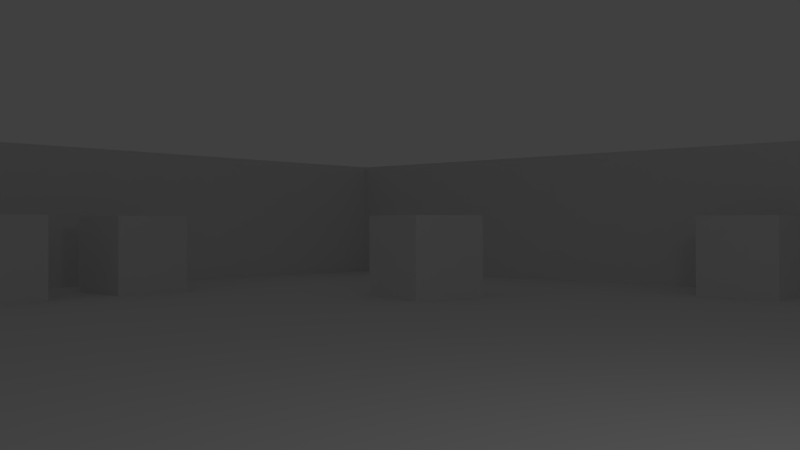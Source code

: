# Source: example_level.blend  (saved by Blender 2.64.0; exported with 4.5.12 LTS)
import bpy
from mathutils import Matrix  # noqa: F401  (used for matrix-valued properties, if any)

bpy.ops.wm.read_factory_settings(use_empty=True)
scene = bpy.context.scene
scene.name = 'Scene'

# ---- collections
col_collection_1 = bpy.data.collections.new('Collection 1'); scene.collection.children.link(col_collection_1)

# ---- materials (node trees are filled in below, after node groups)
mat_material_001 = bpy.data.materials.new('Material.001')
mat_material_001.alpha_threshold = 0.0
mat_material_001.use_transparent_shadow = False
mat_material_001.specular_color = (0.02038, 0.02038, 0.02038)
mat_material_001.roughness = 0.5
mat_material_001.line_color = (0.0, 0.0, 0.0, 1.0)

# ---- material node trees

# ---- world
world_world = bpy.data.worlds.new('World'); scene.world = world_world
world_world.color = (0.05088, 0.05088, 0.05088)
world_world.use_sun_shadow = False
world_world.sun_shadow_jitter_overblur = 0.0
world_world.cycles.sampling_method = 'MANUAL'
world_world.cycles.sample_map_resolution = 256

# ---- cameras
cam_camera = bpy.data.cameras.new('Camera')
cam_camera.clip_end = 100.0
cam_camera.lens = 35.0
cam_camera.sensor_width = 32.0
cam_camera.sensor_height = 18.0
cam_camera.ortho_scale = 7.314
cam_camera.dof.focus_distance = 0.0
cam_camera.dof.aperture_fstop = 128.0

# ---- lights
light_lamp = bpy.data.lights.new('Lamp', 'POINT')
light_lamp.transmission_factor = 0.0
light_lamp.cutoff_distance = 30.0
light_lamp.energy = 100.0
light_lamp.shadow_buffer_clip_start = 1.001
light_lamp.shadow_soft_size = 1.0
light_lamp.shadow_maximum_resolution = 0.006
light_lamp.use_absolute_resolution = True
light_lamp.cycles.use_multiple_importance_sampling = False

# ---- meshes
me_cube_011 = bpy.data.meshes.new('Cube.011')
me_cube_011.from_pydata([(-1.0, -1.0, -1.0), (-1.0, 1.0, -1.0), (1.0, 1.0, -1.0), (1.0, -1.0, -1.0), (-1.0, -1.0, 1.0), (-1.0, 1.0, 1.0), (1.0, 1.0, 1.0), (1.0, -1.0, 1.0)], [], [(4, 5, 1, 0), (5, 6, 2, 1), (6, 7, 3, 2), (7, 4, 0, 3), (0, 1, 2, 3), (7, 6, 5, 4)])
me_cube_011.use_remesh_preserve_volume = False
me_cube_011.use_remesh_preserve_attributes = False
me_cube_011.use_mirror_vertex_groups = False
me_cube_011.update()
me_cube_010 = bpy.data.meshes.new('Cube.010')
me_cube_010.from_pydata([(-1.0, -1.0, -1.0), (-1.0, 1.0, -1.0), (1.0, 1.0, -1.0), (1.0, -1.0, -1.0), (-1.0, -1.0, 1.0), (-1.0, 1.0, 1.0), (1.0, 1.0, 1.0), (1.0, -1.0, 1.0)], [], [(4, 5, 1, 0), (5, 6, 2, 1), (6, 7, 3, 2), (7, 4, 0, 3), (0, 1, 2, 3), (7, 6, 5, 4)])
me_cube_010.use_remesh_preserve_volume = False
me_cube_010.use_remesh_preserve_attributes = False
me_cube_010.use_mirror_vertex_groups = False
me_cube_010.update()
me_cube_009 = bpy.data.meshes.new('Cube.009')
me_cube_009.from_pydata([(-1.0, -1.0, -1.0), (-1.0, 1.0, -1.0), (1.0, 1.0, -1.0), (1.0, -1.0, -1.0), (-1.0, -1.0, 1.0), (-1.0, 1.0, 1.0), (1.0, 1.0, 1.0), (1.0, -1.0, 1.0)], [], [(4, 5, 1, 0), (5, 6, 2, 1), (6, 7, 3, 2), (7, 4, 0, 3), (0, 1, 2, 3), (7, 6, 5, 4)])
me_cube_009.use_remesh_preserve_volume = False
me_cube_009.use_remesh_preserve_attributes = False
me_cube_009.use_mirror_vertex_groups = False
me_cube_009.update()
me_cube_008 = bpy.data.meshes.new('Cube.008')
me_cube_008.from_pydata([(-1.0, -1.0, -1.0), (-1.0, 1.0, -1.0), (1.0, 1.0, -1.0), (1.0, -1.0, -1.0), (-1.0, -1.0, 1.0), (-1.0, 1.0, 1.0), (1.0, 1.0, 1.0), (1.0, -1.0, 1.0)], [], [(4, 5, 1, 0), (5, 6, 2, 1), (6, 7, 3, 2), (7, 4, 0, 3), (0, 1, 2, 3), (7, 6, 5, 4)])
me_cube_008.use_remesh_preserve_volume = False
me_cube_008.use_remesh_preserve_attributes = False
me_cube_008.use_mirror_vertex_groups = False
me_cube_008.update()
me_cube_007 = bpy.data.meshes.new('Cube.007')
me_cube_007.from_pydata([(-1.0, -1.0, -1.0), (-1.0, 1.0, -1.0), (1.0, 1.0, -1.0), (1.0, -1.0, -1.0), (-1.0, -1.0, 1.0), (-1.0, 1.0, 1.0), (1.0, 1.0, 1.0), (1.0, -1.0, 1.0)], [], [(4, 5, 1, 0), (5, 6, 2, 1), (6, 7, 3, 2), (7, 4, 0, 3), (0, 1, 2, 3), (7, 6, 5, 4)])
me_cube_007.use_remesh_preserve_volume = False
me_cube_007.use_remesh_preserve_attributes = False
me_cube_007.use_mirror_vertex_groups = False
me_cube_007.update()
me_cube_006 = bpy.data.meshes.new('Cube.006')
me_cube_006.from_pydata([(-1.0, -1.0, -1.0), (-1.0, 1.0, -1.0), (1.0, 1.0, -1.0), (1.0, -1.0, -1.0), (-1.0, -1.0, 1.0), (-1.0, 1.0, 1.0), (1.0, 1.0, 1.0), (1.0, -1.0, 1.0)], [], [(4, 5, 1, 0), (5, 6, 2, 1), (6, 7, 3, 2), (7, 4, 0, 3), (0, 1, 2, 3), (7, 6, 5, 4)])
me_cube_006.use_remesh_preserve_volume = False
me_cube_006.use_remesh_preserve_attributes = False
me_cube_006.use_mirror_vertex_groups = False
me_cube_006.update()
me_cube_005 = bpy.data.meshes.new('Cube.005')
me_cube_005.from_pydata([(-1.0, -1.0, -1.0), (-1.0, 1.0, -1.0), (1.0, 1.0, -1.0), (1.0, -1.0, -1.0), (-1.0, -1.0, 1.0), (-1.0, 1.0, 1.0), (1.0, 1.0, 1.0), (1.0, -1.0, 1.0)], [], [(4, 5, 1, 0), (5, 6, 2, 1), (6, 7, 3, 2), (7, 4, 0, 3), (0, 1, 2, 3), (7, 6, 5, 4)])
me_cube_005.use_remesh_preserve_volume = False
me_cube_005.use_remesh_preserve_attributes = False
me_cube_005.use_mirror_vertex_groups = False
me_cube_005.update()
me_cube_004 = bpy.data.meshes.new('Cube.004')
me_cube_004.from_pydata([(-1.0, -1.0, -1.0), (-1.0, 1.0, -1.0), (1.0, 1.0, -1.0), (1.0, -1.0, -1.0), (-1.0, -1.0, 1.0), (-1.0, 1.0, 1.0), (1.0, 1.0, 1.0), (1.0, -1.0, 1.0)], [], [(4, 5, 1, 0), (5, 6, 2, 1), (6, 7, 3, 2), (7, 4, 0, 3), (0, 1, 2, 3), (7, 6, 5, 4)])
me_cube_004.use_remesh_preserve_volume = False
me_cube_004.use_remesh_preserve_attributes = False
me_cube_004.use_mirror_vertex_groups = False
me_cube_004.update()
me_cube_003 = bpy.data.meshes.new('Cube.003')
me_cube_003.from_pydata([(-1.0, -1.0, -1.0), (-1.0, 1.0, -1.0), (1.0, 1.0, -1.0), (1.0, -1.0, -1.0), (-1.0, -1.0, 1.0), (-1.0, 1.0, 1.0), (1.0, 1.0, 1.0), (1.0, -1.0, 1.0)], [], [(4, 5, 1, 0), (5, 6, 2, 1), (6, 7, 3, 2), (7, 4, 0, 3), (0, 1, 2, 3), (7, 6, 5, 4)])
me_cube_003.use_remesh_preserve_volume = False
me_cube_003.use_remesh_preserve_attributes = False
me_cube_003.use_mirror_vertex_groups = False
me_cube_003.update()
me_cube_002 = bpy.data.meshes.new('Cube.002')
me_cube_002.from_pydata([(-1.0, -1.0, -1.0), (-1.0, 1.0, -1.0), (1.0, 1.0, -1.0), (1.0, -1.0, -1.0), (-1.0, -1.0, 1.0), (-1.0, 1.0, 1.0), (1.0, 1.0, 1.0), (1.0, -1.0, 1.0)], [], [(4, 5, 1, 0), (5, 6, 2, 1), (6, 7, 3, 2), (7, 4, 0, 3), (0, 1, 2, 3), (7, 6, 5, 4)])
me_cube_002.use_remesh_preserve_volume = False
me_cube_002.use_remesh_preserve_attributes = False
me_cube_002.use_mirror_vertex_groups = False
me_cube_002.update()
me_cube_001 = bpy.data.meshes.new('Cube.001')
me_cube_001.from_pydata([(-1.0, -1.0, -1.0), (-1.0, 1.0, -1.0), (1.0, 1.0, -1.0), (1.0, -1.0, -1.0), (-1.0, -1.0, 1.0), (-1.0, 1.0, 1.0), (1.0, 1.0, 1.0), (1.0, -1.0, 1.0)], [], [(4, 5, 1, 0), (5, 6, 2, 1), (6, 7, 3, 2), (7, 4, 0, 3), (0, 1, 2, 3), (7, 6, 5, 4)])
me_cube_001.use_remesh_preserve_volume = False
me_cube_001.use_remesh_preserve_attributes = False
me_cube_001.use_mirror_vertex_groups = False
me_cube_001.update()
me_cube = bpy.data.meshes.new('Cube')
me_cube.from_pydata([(-1.0, -1.0, -1.0), (-1.0, 1.0, -1.0), (1.0, 1.0, -1.0), (1.0, -1.0, -1.0), (-1.0, -1.0, 1.0), (-1.0, 1.0, 1.0), (1.0, 1.0, 1.0), (1.0, -1.0, 1.0)], [], [(4, 5, 1, 0), (5, 6, 2, 1), (6, 7, 3, 2), (7, 4, 0, 3), (0, 1, 2, 3), (7, 6, 5, 4)])
me_cube.use_remesh_preserve_volume = False
me_cube.use_remesh_preserve_attributes = False
me_cube.use_mirror_vertex_groups = False
me_cube.update()
me_grid = bpy.data.meshes.new('Grid')
me_grid.from_pydata([(-20.0, 20.0, 0.0), (-17.33, 20.0, 0.0), (-14.67, 20.0, 0.0), (-12.0, 20.0, 0.0), (-9.333, 20.0, 0.0), (-6.667, 20.0, 0.0), (-4.0, 20.0, 0.0), (-1.333, 20.0, 0.0), (1.333, 20.0, 0.0), (4.0, 20.0, 0.0), (6.667, 20.0, 0.0), (9.333, 20.0, 0.0), (12.0, 20.0, 0.0), (14.67, 20.0, 0.0), (17.33, 20.0, 0.0), (20.0, 20.0, 0.0), (-20.0, 17.33, 0.0), (-17.33, 17.33, 0.0), (-14.67, 17.33, 0.0), (-12.0, 17.33, 0.0), (-9.333, 17.33, 0.0), (-6.667, 17.33, 0.0), (-4.0, 17.33, 0.0), (-1.333, 17.33, 0.0), (1.333, 17.33, 0.0), (4.0, 17.33, 0.0), (6.667, 17.33, 0.0), (9.333, 17.33, 0.0), (12.0, 17.33, 0.0), (14.67, 17.33, 0.0), (17.33, 17.33, 0.0), (20.0, 17.33, 0.0), (-20.0, 14.67, 0.0), (-17.33, 14.67, 0.0), (-14.67, 14.67, 0.0), (-12.0, 14.67, 0.0), (-9.333, 14.67, 0.0), (-6.667, 14.67, 0.0), (-4.0, 14.67, 0.0), (-1.333, 14.67, 0.0), (1.333, 14.67, 0.0), (4.0, 14.67, 0.0), (6.667, 14.67, 0.0), (9.333, 14.67, 0.0), (12.0, 14.67, 0.0), (14.67, 14.67, 0.0), (17.33, 14.67, 0.0), (20.0, 14.67, 0.0), (-20.0, 12.0, 0.0), (-17.33, 12.0, 0.0), (-14.67, 12.0, 0.0), (-12.0, 12.0, 0.0), (-9.333, 12.0, 0.0), (-6.667, 12.0, 0.0), (-4.0, 12.0, 0.0), (-1.333, 12.0, 0.0), (1.333, 12.0, 0.0), (4.0, 12.0, 0.0), (6.667, 12.0, 0.0), (9.333, 12.0, 0.0), (12.0, 12.0, 0.0), (14.67, 12.0, 0.0), (17.33, 12.0, 0.0), (20.0, 12.0, 0.0), (-20.0, 9.333, 0.0), (-17.33, 9.333, 0.0), (-14.67, 9.333, 0.0), (-12.0, 9.333, 0.0), (-9.333, 9.333, 0.0), (-6.667, 9.333, 0.0), (-4.0, 9.333, 0.0), (-1.333, 9.333, 0.0), (1.333, 9.333, 0.0), (4.0, 9.333, 0.0), (6.667, 9.333, 0.0), (9.333, 9.333, 0.0), (12.0, 9.333, 0.0), (14.67, 9.333, 0.0), (17.33, 9.333, 0.0), (20.0, 9.333, 0.0), (-20.0, 6.667, 0.0), (-17.33, 6.667, 0.0), (-14.67, 6.667, 0.0), (-12.0, 6.667, 0.0), (-9.333, 6.667, 0.0), (-6.667, 6.667, 0.0), (-4.0, 6.667, 0.0), (-1.333, 6.667, 0.0), (1.333, 6.667, 0.0), (4.0, 6.667, 0.0), (6.667, 6.667, 0.0), (9.333, 6.667, 0.0), (12.0, 6.667, 0.0), (14.67, 6.667, 0.0), (17.33, 6.667, 0.0), (20.0, 6.667, 0.0), (-20.0, 4.0, 0.0), (-17.33, 4.0, 0.0), (-14.67, 4.0, 0.0), (-12.0, 4.0, 0.0), (-9.333, 4.0, 0.0), (-6.667, 4.0, 0.0), (-4.0, 4.0, 0.0), (-1.333, 4.0, 0.0), (1.333, 4.0, 0.0), (4.0, 4.0, 0.0), (6.667, 4.0, 0.0), (9.333, 4.0, 0.0), (12.0, 4.0, 0.0), (14.67, 4.0, 0.0), (17.33, 4.0, 0.0), (20.0, 4.0, 0.0), (-20.0, 1.333, 0.0), (-17.33, 1.333, 0.0), (-14.67, 1.333, 0.0), (-12.0, 1.333, 0.0), (-9.333, 1.333, 0.0), (-6.667, 1.333, 0.0), (-4.0, 1.333, 0.0), (-1.333, 1.333, 0.0), (1.333, 1.333, 0.0), (4.0, 1.333, 0.0), (6.667, 1.333, 0.0), (9.333, 1.333, 0.0), (12.0, 1.333, 0.0), (14.67, 1.333, 0.0), (17.33, 1.333, 0.0), (20.0, 1.333, 0.0), (-20.0, -1.333, 0.0), (-17.33, -1.333, 0.0), (-14.67, -1.333, 0.0), (-12.0, -1.333, 0.0), (-9.333, -1.333, 0.0), (-6.667, -1.333, 0.0), (-4.0, -1.333, 0.0), (-1.333, -1.333, 0.0), (1.333, -1.333, 0.0), (4.0, -1.333, 0.0), (6.667, -1.333, 0.0), (9.333, -1.333, 0.0), (12.0, -1.333, 0.0), (14.67, -1.333, 0.0), (17.33, -1.333, 0.0), (20.0, -1.333, 0.0), (-20.0, -4.0, 0.0), (-17.33, -4.0, 0.0), (-14.67, -4.0, 0.0), (-12.0, -4.0, 0.0), (-9.333, -4.0, 0.0), (-6.667, -4.0, 0.0), (-4.0, -4.0, 0.0), (-1.333, -4.0, 0.0), (1.333, -4.0, 0.0), (4.0, -4.0, 0.0), (6.667, -4.0, 0.0), (9.333, -4.0, 0.0), (12.0, -4.0, 0.0), (14.67, -4.0, 0.0), (17.33, -4.0, 0.0), (20.0, -4.0, 0.0), (-20.0, -6.667, 0.0), (-17.33, -6.667, 0.0), (-14.67, -6.667, 0.0), (-12.0, -6.667, 0.0), (-9.333, -6.667, 0.0), (-6.667, -6.667, 0.0), (-4.0, -6.667, 0.0), (-1.333, -6.667, 0.0), (1.333, -6.667, 0.0), (4.0, -6.667, 0.0), (6.667, -6.667, 0.0), (9.333, -6.667, 0.0), (12.0, -6.667, 0.0), (14.67, -6.667, 0.0), (17.33, -6.667, 0.0), (20.0, -6.667, 0.0), (-20.0, -9.333, 0.0), (-17.33, -9.333, 0.0), (-14.67, -9.333, 0.0), (-12.0, -9.333, 0.0), (-9.333, -9.333, 0.0), (-6.667, -9.333, 0.0), (-4.0, -9.333, 0.0), (-1.333, -9.333, 0.0), (1.333, -9.333, 0.0), (4.0, -9.333, 0.0), (6.667, -9.333, 0.0), (9.333, -9.333, 0.0), (12.0, -9.333, 0.0), (14.67, -9.333, 0.0), (17.33, -9.333, 0.0), (20.0, -9.333, 0.0), (-20.0, -12.0, 0.0), (-17.33, -12.0, 0.0), (-14.67, -12.0, 0.0), (-12.0, -12.0, 0.0), (-9.333, -12.0, 0.0), (-6.667, -12.0, 0.0), (-4.0, -12.0, 0.0), (-1.333, -12.0, 0.0), (1.333, -12.0, 0.0), (4.0, -12.0, 0.0), (6.667, -12.0, 0.0), (9.333, -12.0, 0.0), (12.0, -12.0, 0.0), (14.67, -12.0, 0.0), (17.33, -12.0, 0.0), (20.0, -12.0, 0.0), (-20.0, -14.67, 0.0), (-17.33, -14.67, 0.0), (-14.67, -14.67, 0.0), (-12.0, -14.67, 0.0), (-9.333, -14.67, 0.0), (-6.667, -14.67, 0.0), (-4.0, -14.67, 0.0), (-1.333, -14.67, 0.0), (1.333, -14.67, 0.0), (4.0, -14.67, 0.0), (6.667, -14.67, 0.0), (9.333, -14.67, 0.0), (12.0, -14.67, 0.0), (14.67, -14.67, 0.0), (17.33, -14.67, 0.0), (20.0, -14.67, 0.0), (-20.0, -17.33, 0.0), (-17.33, -17.33, 0.0), (-14.67, -17.33, 0.0), (-12.0, -17.33, 0.0), (-9.333, -17.33, 0.0), (-6.667, -17.33, 0.0), (-4.0, -17.33, 0.0), (-1.333, -17.33, 0.0), (1.333, -17.33, 0.0), (4.0, -17.33, 0.0), (6.667, -17.33, 0.0), (9.333, -17.33, 0.0), (12.0, -17.33, 0.0), (14.67, -17.33, 0.0), (17.33, -17.33, 0.0), (20.0, -17.33, 0.0), (-20.0, -20.0, 0.0), (-17.33, -20.0, 0.0), (-14.67, -20.0, 0.0), (-12.0, -20.0, 0.0), (-9.333, -20.0, 0.0), (-6.667, -20.0, 0.0), (-4.0, -20.0, 0.0), (-1.333, -20.0, 0.0), (1.333, -20.0, 0.0), (4.0, -20.0, 0.0), (6.667, -20.0, 0.0), (9.333, -20.0, 0.0), (12.0, -20.0, 0.0), (14.67, -20.0, 0.0), (17.33, -20.0, 0.0), (20.0, -20.0, 0.0), (-20.0, 20.0, 4.0), (-17.33, 20.0, 4.0), (-14.67, 20.0, 4.0), (-12.0, 20.0, 4.0), (-9.333, 20.0, 4.0), (-6.667, 20.0, 4.0), (-4.0, 20.0, 4.0), (-1.333, 20.0, 4.0), (1.333, 20.0, 4.0), (4.0, 20.0, 4.0), (6.667, 20.0, 4.0), (9.333, 20.0, 4.0), (12.0, 20.0, 4.0), (14.67, 20.0, 4.0), (17.33, 20.0, 4.0), (20.0, 20.0, 4.0), (-20.0, 17.33, 4.0), (20.0, 17.33, 4.0), (-20.0, 14.67, 4.0), (20.0, 14.67, 4.0), (-20.0, 12.0, 4.0), (20.0, 12.0, 4.0), (-20.0, 9.333, 4.0), (20.0, 9.333, 4.0), (-20.0, 6.667, 4.0), (20.0, 6.667, 4.0), (-20.0, 4.0, 4.0), (20.0, 4.0, 4.0), (-20.0, 1.333, 4.0), (20.0, 1.333, 4.0), (-20.0, -1.333, 4.0), (20.0, -1.333, 4.0), (-20.0, -4.0, 4.0), (20.0, -4.0, 4.0), (-20.0, -6.667, 4.0), (20.0, -6.667, 4.0), (-20.0, -9.333, 4.0), (20.0, -9.333, 4.0), (-20.0, -12.0, 4.0), (20.0, -12.0, 4.0), (-20.0, -14.67, 4.0), (20.0, -14.67, 4.0), (-20.0, -17.33, 4.0), (20.0, -17.33, 4.0), (-20.0, -20.0, 4.0), (-17.33, -20.0, 4.0), (-14.67, -20.0, 4.0), (-12.0, -20.0, 4.0), (-9.333, -20.0, 4.0), (-6.667, -20.0, 4.0), (-4.0, -20.0, 4.0), (-1.333, -20.0, 4.0), (1.333, -20.0, 4.0), (4.0, -20.0, 4.0), (6.667, -20.0, 4.0), (9.333, -20.0, 4.0), (12.0, -20.0, 4.0), (14.67, -20.0, 4.0), (17.33, -20.0, 4.0), (20.0, -20.0, 4.0)], [], [(21, 22, 6, 5), (16, 17, 1, 0), (27, 28, 12, 11), (22, 23, 7, 6), (17, 18, 2, 1), (28, 29, 13, 12), (23, 24, 8, 7), (18, 19, 3, 2), (29, 30, 14, 13), (24, 25, 9, 8), (19, 20, 4, 3), (30, 31, 15, 14), (25, 26, 10, 9), (20, 21, 5, 4), (26, 27, 11, 10), (38, 39, 23, 22), (33, 34, 18, 17), (44, 45, 29, 28), (39, 40, 24, 23), (34, 35, 19, 18), (45, 46, 30, 29), (40, 41, 25, 24), (35, 36, 20, 19), (46, 47, 31, 30), (41, 42, 26, 25), (36, 37, 21, 20), (42, 43, 27, 26), (37, 38, 22, 21), (32, 33, 17, 16), (43, 44, 28, 27), (60, 61, 45, 44), (55, 56, 40, 39), (50, 51, 35, 34), (61, 62, 46, 45), (56, 57, 41, 40), (51, 52, 36, 35), (62, 63, 47, 46), (57, 58, 42, 41), (52, 53, 37, 36), (58, 59, 43, 42), (53, 54, 38, 37), (48, 49, 33, 32), (59, 60, 44, 43), (54, 55, 39, 38), (49, 50, 34, 33), (66, 67, 51, 50), (77, 78, 62, 61), (72, 73, 57, 56), (67, 68, 52, 51), (78, 79, 63, 62), (73, 74, 58, 57), (68, 69, 53, 52), (74, 75, 59, 58), (69, 70, 54, 53), (64, 65, 49, 48), (75, 76, 60, 59), (70, 71, 55, 54), (65, 66, 50, 49), (76, 77, 61, 60), (71, 72, 56, 55), (88, 89, 73, 72), (83, 84, 68, 67), (94, 95, 79, 78), (89, 90, 74, 73), (84, 85, 69, 68), (90, 91, 75, 74), (85, 86, 70, 69), (80, 81, 65, 64), (91, 92, 76, 75), (86, 87, 71, 70), (81, 82, 66, 65), (92, 93, 77, 76), (87, 88, 72, 71), (82, 83, 67, 66), (93, 94, 78, 77), (110, 111, 95, 94), (105, 106, 90, 89), (100, 101, 85, 84), (106, 107, 91, 90), (101, 102, 86, 85), (96, 97, 81, 80), (107, 108, 92, 91), (102, 103, 87, 86), (97, 98, 82, 81), (108, 109, 93, 92), (103, 104, 88, 87), (98, 99, 83, 82), (109, 110, 94, 93), (104, 105, 89, 88), (99, 100, 84, 83), (122, 123, 107, 106), (117, 118, 102, 101), (112, 113, 97, 96), (123, 124, 108, 107), (118, 119, 103, 102), (113, 114, 98, 97), (124, 125, 109, 108), (119, 120, 104, 103), (114, 115, 99, 98), (125, 126, 110, 109), (120, 121, 105, 104), (115, 116, 100, 99), (126, 127, 111, 110), (121, 122, 106, 105), (116, 117, 101, 100), (133, 134, 118, 117), (128, 129, 113, 112), (139, 140, 124, 123), (134, 135, 119, 118), (129, 130, 114, 113), (140, 141, 125, 124), (135, 136, 120, 119), (130, 131, 115, 114), (141, 142, 126, 125), (136, 137, 121, 120), (131, 132, 116, 115), (142, 143, 127, 126), (137, 138, 122, 121), (132, 133, 117, 116), (138, 139, 123, 122), (155, 156, 140, 139), (150, 151, 135, 134), (145, 146, 130, 129), (156, 157, 141, 140), (151, 152, 136, 135), (146, 147, 131, 130), (157, 158, 142, 141), (152, 153, 137, 136), (147, 148, 132, 131), (158, 159, 143, 142), (153, 154, 138, 137), (148, 149, 133, 132), (154, 155, 139, 138), (149, 150, 134, 133), (144, 145, 129, 128), (161, 162, 146, 145), (172, 173, 157, 156), (167, 168, 152, 151), (162, 163, 147, 146), (173, 174, 158, 157), (168, 169, 153, 152), (163, 164, 148, 147), (174, 175, 159, 158), (169, 170, 154, 153), (164, 165, 149, 148), (170, 171, 155, 154), (165, 166, 150, 149), (160, 161, 145, 144), (171, 172, 156, 155), (166, 167, 151, 150), (183, 184, 168, 167), (178, 179, 163, 162), (189, 190, 174, 173), (184, 185, 169, 168), (179, 180, 164, 163), (190, 191, 175, 174), (185, 186, 170, 169), (180, 181, 165, 164), (186, 187, 171, 170), (181, 182, 166, 165), (176, 177, 161, 160), (187, 188, 172, 171), (182, 183, 167, 166), (177, 178, 162, 161), (188, 189, 173, 172), (205, 206, 190, 189), (200, 201, 185, 184), (195, 196, 180, 179), (206, 207, 191, 190), (201, 202, 186, 185), (196, 197, 181, 180), (202, 203, 187, 186), (197, 198, 182, 181), (192, 193, 177, 176), (203, 204, 188, 187), (198, 199, 183, 182), (193, 194, 178, 177), (204, 205, 189, 188), (199, 200, 184, 183), (194, 195, 179, 178), (222, 223, 207, 206), (217, 218, 202, 201), (212, 213, 197, 196), (218, 219, 203, 202), (213, 214, 198, 197), (208, 209, 193, 192), (219, 220, 204, 203), (214, 215, 199, 198), (209, 210, 194, 193), (220, 221, 205, 204), (215, 216, 200, 199), (210, 211, 195, 194), (221, 222, 206, 205), (216, 217, 201, 200), (211, 212, 196, 195), (228, 229, 213, 212), (234, 235, 219, 218), (229, 230, 214, 213), (224, 225, 209, 208), (235, 236, 220, 219), (230, 231, 215, 214), (225, 226, 210, 209), (236, 237, 221, 220), (231, 232, 216, 215), (226, 227, 211, 210), (237, 238, 222, 221), (232, 233, 217, 216), (227, 228, 212, 211), (238, 239, 223, 222), (233, 234, 218, 217), (250, 251, 235, 234), (245, 246, 230, 229), (240, 241, 225, 224), (251, 252, 236, 235), (246, 247, 231, 230), (241, 242, 226, 225), (252, 253, 237, 236), (247, 248, 232, 231), (242, 243, 227, 226), (253, 254, 238, 237), (248, 249, 233, 232), (243, 244, 228, 227), (254, 255, 239, 238), (249, 250, 234, 233), (244, 245, 229, 228), (297, 295, 207, 223), (9, 10, 266, 265), (12, 13, 269, 268), (294, 296, 208, 192), (281, 279, 79, 95), (256, 272, 16, 0), (283, 281, 95, 111), (301, 302, 242, 241), (291, 289, 159, 175), (304, 305, 245, 244), (307, 308, 248, 247), (280, 282, 96, 80), (310, 311, 251, 250), (313, 314, 254, 253), (275, 273, 31, 47), (282, 284, 112, 96), (1, 2, 258, 257), (4, 5, 261, 260), (7, 8, 264, 263), (10, 11, 267, 266), (13, 14, 270, 269), (289, 287, 143, 159), (286, 288, 144, 128), (278, 280, 80, 64), (296, 298, 224, 208), (299, 297, 223, 239), (302, 303, 243, 242), (305, 306, 246, 245), (308, 309, 249, 248), (311, 312, 252, 251), (314, 315, 255, 254), (298, 300, 240, 224), (272, 274, 32, 16), (285, 283, 111, 127), (295, 293, 191, 207), (292, 294, 192, 176), (287, 285, 127, 143), (279, 277, 63, 79), (2, 3, 259, 258), (276, 278, 64, 48), (5, 6, 262, 261), (8, 9, 265, 264), (11, 12, 268, 267), (14, 15, 271, 270), (273, 271, 15, 31), (300, 301, 241, 240), (303, 304, 244, 243), (306, 307, 247, 246), (288, 290, 160, 144), (309, 310, 250, 249), (312, 313, 253, 252), (315, 299, 239, 255), (293, 291, 175, 191), (290, 292, 176, 160), (277, 275, 47, 63), (274, 276, 48, 32), (284, 286, 128, 112), (0, 1, 257, 256), (3, 4, 260, 259), (6, 7, 263, 262)])
me_grid.materials.append(mat_material_001)
me_grid.use_remesh_preserve_volume = False
me_grid.use_remesh_preserve_attributes = False
me_grid.use_mirror_vertex_groups = False
me_grid.update()

# ---- objects
ob_casresmedkit_007 = bpy.data.objects.new('CasResMedKit.007', me_cube_011)
ob_casresmedkit_006 = bpy.data.objects.new('CasResMedKit.006', me_cube_010)
ob_casresmedkit_005 = bpy.data.objects.new('CasResMedKit.005', me_cube_009)
ob_casresmedkit_004 = bpy.data.objects.new('CasResMedKit.004', me_cube_008)
ob_casresmedkit_003 = bpy.data.objects.new('CasResMedKit.003', me_cube_007)
ob_casresmedkit_002 = bpy.data.objects.new('CasResMedKit.002', me_cube_006)
ob_casresmedkit_001 = bpy.data.objects.new('CasResMedKit.001', me_cube_005)
ob_casresmedkit = bpy.data.objects.new('CasResMedKit', me_cube_004)
ob_casresknight_003 = bpy.data.objects.new('CasResKnight.003', me_cube_003)
ob_casresknight_002 = bpy.data.objects.new('CasResKnight.002', me_cube_002)
ob_casresknight_001 = bpy.data.objects.new('CasResKnight.001', me_cube_001)
ob_casresknight = bpy.data.objects.new('CasResKnight', me_cube)
ob_grid = bpy.data.objects.new('Grid', me_grid)
ob_lamp = bpy.data.objects.new('Lamp', light_lamp)
ob_camera = bpy.data.objects.new('Camera', cam_camera)

# ---- transforms, parenting, visibility, modifiers, constraints
ob_casresmedkit_007.location = (0.506, -17.46, 1.0)
ob_casresmedkit_007.lineart.crease_threshold = 0.0
ob_casresmedkit_006.location = (-4.385, 17.79, 1.0)
ob_casresmedkit_006.lineart.crease_threshold = 0.0
ob_casresmedkit_005.location = (16.53, -3.373, 1.0)
ob_casresmedkit_005.lineart.crease_threshold = 0.0
ob_casresmedkit_004.location = (16.7, 1.518, 1.0)
ob_casresmedkit_004.lineart.crease_threshold = 0.0
ob_casresmedkit_003.location = (16.78, 5.06, 1.0)
ob_casresmedkit_003.lineart.crease_threshold = 0.0
ob_casresmedkit_002.location = (-17.04, 8.18, 1.0)
ob_casresmedkit_002.lineart.crease_threshold = 0.0
ob_casresmedkit_001.location = (-16.87, 4.301, 1.0)
ob_casresmedkit_001.lineart.crease_threshold = 0.0
ob_casresmedkit.location = (-16.78, 0.9277, 1.0)
ob_casresmedkit.lineart.crease_threshold = 0.0
ob_casresknight_003.location = (-10.28, 12.19, 1.0)
ob_casresknight_003.rotation_euler = (0.0, -0.0, 1.334)
ob_casresknight_003.lineart.crease_threshold = 0.0
ob_casresknight_002.location = (5.89, -8.897, 1.0)
ob_casresknight_002.rotation_euler = (0.0, -0.0, 1.334)
ob_casresknight_002.lineart.crease_threshold = 0.0
ob_casresknight_001.location = (-10.54, -8.686, 1.0)
ob_casresknight_001.lineart.crease_threshold = 0.0
ob_casresknight.location = (6.156, 11.98, 1.0)
ob_casresknight.lineart.crease_threshold = 0.0
ob_grid.location = (0.0, 0.0, 0.0)
ob_grid.lineart.crease_threshold = 0.0
ob_lamp.location = (4.076, 1.005, 5.904)
ob_lamp.rotation_euler = (0.6503, 0.05522, 1.866)
ob_lamp.lock_rotations_4d = False
ob_lamp.empty_display_type = 'ARROWS'
ob_lamp.color = (0.0, 0.0, 0.0, 0.0)
ob_lamp.lineart.crease_threshold = 0.0
ob_camera.location = (3.766, -4.236, 1.762)
ob_camera.rotation_euler = (1.571, 1.794e-16, 0.7365)
ob_camera.lock_rotations_4d = False
ob_camera.empty_display_type = 'ARROWS'
ob_camera.color = (0.0, 0.0, 0.0, 0.0)
ob_camera.display_type = 'WIRE'
ob_camera.lineart.crease_threshold = 0.0

# ---- collection membership
col_collection_1.objects.link(ob_casresmedkit_007)
col_collection_1.objects.link(ob_casresmedkit_006)
col_collection_1.objects.link(ob_casresmedkit_005)
col_collection_1.objects.link(ob_casresmedkit_004)
col_collection_1.objects.link(ob_casresmedkit_003)
col_collection_1.objects.link(ob_casresmedkit_002)
col_collection_1.objects.link(ob_casresmedkit_001)
col_collection_1.objects.link(ob_casresmedkit)
col_collection_1.objects.link(ob_casresknight_003)
col_collection_1.objects.link(ob_casresknight_002)
col_collection_1.objects.link(ob_casresknight_001)
col_collection_1.objects.link(ob_casresknight)
col_collection_1.objects.link(ob_grid)
col_collection_1.objects.link(ob_lamp)
col_collection_1.objects.link(ob_camera)

# ---- scene / render settings (as saved in the file)
scene.camera = ob_camera
scene.frame_start = 1; scene.frame_end = 250; scene.frame_set(1)
scene.render.engine = 'BLENDER_EEVEE_NEXT'
scene.render.image_settings.color_mode = 'RGB'
scene.render.image_settings.compression = 90
scene.render.resolution_percentage = 50
scene.render.dither_intensity = 0.0
scene.render.bake_margin = 2
scene.render.bake_bias = 0.0
scene.cycles.use_denoising = False
scene.cycles.samples = 10
scene.cycles.sampling_pattern = 'TABULATED_SOBOL'
scene.cycles.light_sampling_threshold = 0.0
scene.cycles.use_adaptive_sampling = False
scene.cycles.use_light_tree = False
scene.cycles.blur_glossy = 0.0
scene.cycles.volume_bounces = 1
scene.cycles.pixel_filter_type = 'GAUSSIAN'
scene.cycles.sample_clamp_indirect = 0.0
scene.view_settings.view_transform = 'Standard'
bpy.context.view_layer.update()
